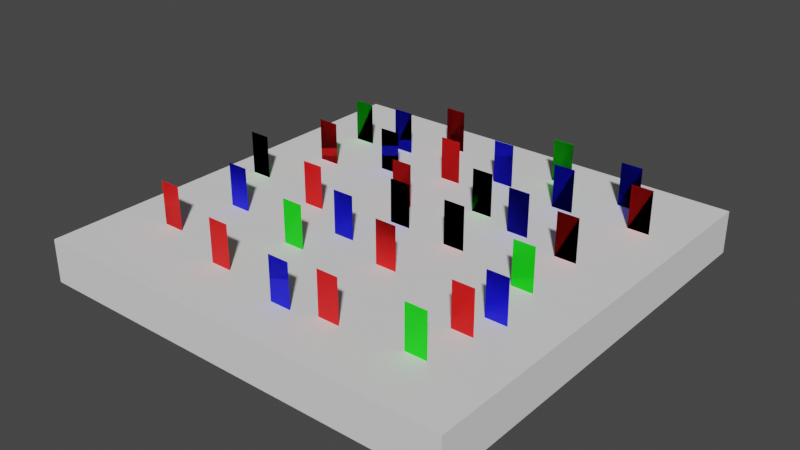 # Source: crowd_test.blend  (saved by Blender 3.6.13; exported with 4.5.12 LTS)
import bpy
from mathutils import Matrix  # noqa: F401  (used for matrix-valued properties, if any)

bpy.ops.wm.read_factory_settings(use_empty=True)
scene = bpy.context.scene
scene.name = 'Scene'

# ---- collections
col_collection = bpy.data.collections.new('Collection'); scene.collection.children.link(col_collection)

# ---- materials (node trees are filled in below, after node groups)
mat_crowd3 = bpy.data.materials.new('Crowd3')
mat_crowd3.use_transparent_shadow = False
mat_crowd1 = bpy.data.materials.new('Crowd1')
mat_crowd1.use_transparent_shadow = False
mat_crowd2 = bpy.data.materials.new('Crowd2')
mat_crowd2.use_transparent_shadow = False

# ---- material node trees
mat_crowd3.use_nodes = True; mat_crowd3.node_tree.nodes.clear()
_N = mat_crowd3.node_tree.nodes; _L = mat_crowd3.node_tree.links
n0 = _N.new('ShaderNodeBsdfPrincipled'); n0.name = 'Principled BSDF'; n0.location = (10, 300)
n0.distribution = 'GGX'
n0.subsurface_method = 'RANDOM_WALK_SKIN'
n0.inputs[0].default_value = (0.0, 0.0, 1.0, 1.0)
n0.inputs[3].default_value = 1.45
n0.inputs[27].default_value = (0.0, 0.0, 0.0, 1.0)
n0.inputs[28].default_value = 1.0
n1 = _N.new('ShaderNodeOutputMaterial'); n1.name = 'Material Output'; n1.location = (300, 300)
_L.new(n0.outputs[0], n1.inputs[0])
n1.is_active_output = True
mat_crowd1.use_nodes = True; mat_crowd1.node_tree.nodes.clear()
_N = mat_crowd1.node_tree.nodes; _L = mat_crowd1.node_tree.links
n0 = _N.new('ShaderNodeBsdfPrincipled'); n0.name = 'Principled BSDF'; n0.location = (10, 300)
n0.distribution = 'GGX'
n0.subsurface_method = 'RANDOM_WALK_SKIN'
n0.inputs[0].default_value = (1.0, 0.0, 0.0, 1.0)
n0.inputs[3].default_value = 1.45
n0.inputs[27].default_value = (0.0, 0.0, 0.0, 1.0)
n0.inputs[28].default_value = 1.0
n1 = _N.new('ShaderNodeOutputMaterial'); n1.name = 'Material Output'; n1.location = (300, 300)
_L.new(n0.outputs[0], n1.inputs[0])
n1.is_active_output = True
mat_crowd2.use_nodes = True; mat_crowd2.node_tree.nodes.clear()
_N = mat_crowd2.node_tree.nodes; _L = mat_crowd2.node_tree.links
n0 = _N.new('ShaderNodeBsdfPrincipled'); n0.name = 'Principled BSDF'; n0.location = (10, 300)
n0.distribution = 'GGX'
n0.subsurface_method = 'RANDOM_WALK_SKIN'
n0.inputs[0].default_value = (0.0, 1.0, 0.0, 1.0)
n0.inputs[3].default_value = 1.45
n0.inputs[27].default_value = (0.0, 0.0, 0.0, 1.0)
n0.inputs[28].default_value = 1.0
n1 = _N.new('ShaderNodeOutputMaterial'); n1.name = 'Material Output'; n1.location = (300, 300)
_L.new(n0.outputs[0], n1.inputs[0])
n1.is_active_output = True

# ---- world
world_world = bpy.data.worlds.new('World'); scene.world = world_world
world_world.use_nodes = True; world_world.node_tree.nodes.clear()
_N = world_world.node_tree.nodes; _L = world_world.node_tree.links
n0 = _N.new('ShaderNodeOutputWorld'); n0.name = 'World Output'; n0.location = (300, 300)
n1 = _N.new('ShaderNodeBackground'); n1.name = 'Background'; n1.location = (10, 300)
n1.inputs[0].default_value = (0.05088, 0.05088, 0.05088, 1.0)
_L.new(n1.outputs[0], n0.inputs[0])
n0.is_active_output = True
world_world.color = (0.05088, 0.05088, 0.05088)
world_world.use_sun_shadow = False
world_world.sun_shadow_jitter_overblur = 0.0

# ---- meshes
me_plane = bpy.data.meshes.new('Plane')
me_plane.from_pydata([(-0.5, 0.0, 3.775e-08), (0.5, 0.0, 3.775e-08), (-0.5, 2.0, 3.775e-08), (0.5, 2.0, 3.775e-08)], [], [(0, 1, 3, 2)])
_uv = me_plane.uv_layers.new(name='UVMap')
_uv.uv.foreach_set('vector', [0.0, 0.0, 1.0, 0.0, 1.0, 1.0, 0.0, 1.0])
me_plane.materials.append(mat_crowd3)
me_plane.update()
me_cube_001 = bpy.data.meshes.new('Cube.001')
me_cube_001.from_pydata([(-10.0, -10.0, -1.0), (-10.0, -10.0, 1.0), (-10.0, 10.0, -1.0), (-10.0, 10.0, 1.0), (10.0, -10.0, -1.0), (10.0, -10.0, 1.0), (10.0, 10.0, -1.0), (10.0, 10.0, 1.0)], [], [(0, 1, 3, 2), (2, 3, 7, 6), (6, 7, 5, 4), (4, 5, 1, 0), (2, 6, 4, 0), (7, 3, 1, 5)])
_uv = me_cube_001.uv_layers.new(name='UVMap')
_uv.uv.foreach_set('vector', [0.375, 0.0, 0.625, 0.0, 0.625, 0.25, 0.375, 0.25, 0.375, 0.25, 0.625, 0.25, 0.625, 0.5, 0.375, 0.5, 0.375, 0.5, 0.625, 0.5, 0.625, 0.75, 0.375, 0.75, 0.375, 0.75, 0.625, 0.75, 0.625, 1.0, 0.375, 1.0, 0.125, 0.5, 0.375, 0.5, 0.375, 0.75, 0.125, 0.75, 0.625, 0.5, 0.875, 0.5, 0.875, 0.75, 0.625, 0.75])
me_cube_001.update()
me_plane_041 = bpy.data.meshes.new('Plane.041')
me_plane_041.from_pydata([(-0.5, 0.0, 3.775e-08), (0.5, 0.0, 3.775e-08), (-0.5, 2.0, 3.775e-08), (0.5, 2.0, 3.775e-08)], [], [(0, 1, 3, 2)])
_uv = me_plane_041.uv_layers.new(name='UVMap')
_uv.uv.foreach_set('vector', [0.0, 0.0, 1.0, 0.0, 1.0, 1.0, 0.0, 1.0])
me_plane_041.materials.append(mat_crowd1)
me_plane_041.update()
me_plane_042 = bpy.data.meshes.new('Plane.042')
me_plane_042.from_pydata([(-0.5, 0.0, 3.775e-08), (0.5, 0.0, 3.775e-08), (-0.5, 2.0, 3.775e-08), (0.5, 2.0, 3.775e-08)], [], [(0, 1, 3, 2)])
_uv = me_plane_042.uv_layers.new(name='UVMap')
_uv.uv.foreach_set('vector', [0.0, 0.0, 1.0, 0.0, 1.0, 1.0, 0.0, 1.0])
me_plane_042.materials.append(mat_crowd1)
me_plane_042.update()
me_plane_043 = bpy.data.meshes.new('Plane.043')
me_plane_043.from_pydata([(-0.5, 0.0, 3.775e-08), (0.5, 0.0, 3.775e-08), (-0.5, 2.0, 3.775e-08), (0.5, 2.0, 3.775e-08)], [], [(0, 1, 3, 2)])
_uv = me_plane_043.uv_layers.new(name='UVMap')
_uv.uv.foreach_set('vector', [0.0, 0.0, 1.0, 0.0, 1.0, 1.0, 0.0, 1.0])
me_plane_043.materials.append(mat_crowd2)
me_plane_043.update()
me_plane_044 = bpy.data.meshes.new('Plane.044')
me_plane_044.from_pydata([(-0.5, 0.0, 3.775e-08), (0.5, 0.0, 3.775e-08), (-0.5, 2.0, 3.775e-08), (0.5, 2.0, 3.775e-08)], [], [(0, 1, 3, 2)])
_uv = me_plane_044.uv_layers.new(name='UVMap')
_uv.uv.foreach_set('vector', [0.0, 0.0, 1.0, 0.0, 1.0, 1.0, 0.0, 1.0])
me_plane_044.materials.append(mat_crowd1)
me_plane_044.update()
me_plane_045 = bpy.data.meshes.new('Plane.045')
me_plane_045.from_pydata([(-0.5, 0.0, 3.775e-08), (0.5, 0.0, 3.775e-08), (-0.5, 2.0, 3.775e-08), (0.5, 2.0, 3.775e-08)], [], [(0, 1, 3, 2)])
_uv = me_plane_045.uv_layers.new(name='UVMap')
_uv.uv.foreach_set('vector', [0.0, 0.0, 1.0, 0.0, 1.0, 1.0, 0.0, 1.0])
me_plane_045.materials.append(mat_crowd1)
me_plane_045.update()
me_plane_046 = bpy.data.meshes.new('Plane.046')
me_plane_046.from_pydata([(-0.5, 0.0, 3.775e-08), (0.5, 0.0, 3.775e-08), (-0.5, 2.0, 3.775e-08), (0.5, 2.0, 3.775e-08)], [], [(0, 1, 3, 2)])
_uv = me_plane_046.uv_layers.new(name='UVMap')
_uv.uv.foreach_set('vector', [0.0, 0.0, 1.0, 0.0, 1.0, 1.0, 0.0, 1.0])
me_plane_046.materials.append(mat_crowd1)
me_plane_046.update()
me_plane_047 = bpy.data.meshes.new('Plane.047')
me_plane_047.from_pydata([(-0.5, 0.0, 3.775e-08), (0.5, 0.0, 3.775e-08), (-0.5, 2.0, 3.775e-08), (0.5, 2.0, 3.775e-08)], [], [(0, 1, 3, 2)])
_uv = me_plane_047.uv_layers.new(name='UVMap')
_uv.uv.foreach_set('vector', [0.0, 0.0, 1.0, 0.0, 1.0, 1.0, 0.0, 1.0])
me_plane_047.materials.append(mat_crowd2)
me_plane_047.update()
me_plane_048 = bpy.data.meshes.new('Plane.048')
me_plane_048.from_pydata([(-0.5, 0.0, 3.775e-08), (0.5, 0.0, 3.775e-08), (-0.5, 2.0, 3.775e-08), (0.5, 2.0, 3.775e-08)], [], [(0, 1, 3, 2)])
_uv = me_plane_048.uv_layers.new(name='UVMap')
_uv.uv.foreach_set('vector', [0.0, 0.0, 1.0, 0.0, 1.0, 1.0, 0.0, 1.0])
me_plane_048.materials.append(mat_crowd1)
me_plane_048.update()
me_plane_049 = bpy.data.meshes.new('Plane.049')
me_plane_049.from_pydata([(-0.5, 0.0, 3.775e-08), (0.5, 0.0, 3.775e-08), (-0.5, 2.0, 3.775e-08), (0.5, 2.0, 3.775e-08)], [], [(0, 1, 3, 2)])
_uv = me_plane_049.uv_layers.new(name='UVMap')
_uv.uv.foreach_set('vector', [0.0, 0.0, 1.0, 0.0, 1.0, 1.0, 0.0, 1.0])
me_plane_049.materials.append(mat_crowd1)
me_plane_049.update()
me_plane_050 = bpy.data.meshes.new('Plane.050')
me_plane_050.from_pydata([(-0.5, 0.0, 3.775e-08), (0.5, 0.0, 3.775e-08), (-0.5, 2.0, 3.775e-08), (0.5, 2.0, 3.775e-08)], [], [(0, 1, 3, 2)])
_uv = me_plane_050.uv_layers.new(name='UVMap')
_uv.uv.foreach_set('vector', [0.0, 0.0, 1.0, 0.0, 1.0, 1.0, 0.0, 1.0])
me_plane_050.materials.append(mat_crowd2)
me_plane_050.update()
me_plane_051 = bpy.data.meshes.new('Plane.051')
me_plane_051.from_pydata([(-0.5, 0.0, 3.775e-08), (0.5, 0.0, 3.775e-08), (-0.5, 2.0, 3.775e-08), (0.5, 2.0, 3.775e-08)], [], [(0, 1, 3, 2)])
_uv = me_plane_051.uv_layers.new(name='UVMap')
_uv.uv.foreach_set('vector', [0.0, 0.0, 1.0, 0.0, 1.0, 1.0, 0.0, 1.0])
me_plane_051.materials.append(mat_crowd2)
me_plane_051.update()
me_plane_052 = bpy.data.meshes.new('Plane.052')
me_plane_052.from_pydata([(-0.5, 0.0, 3.775e-08), (0.5, 0.0, 3.775e-08), (-0.5, 2.0, 3.775e-08), (0.5, 2.0, 3.775e-08)], [], [(0, 1, 3, 2)])
_uv = me_plane_052.uv_layers.new(name='UVMap')
_uv.uv.foreach_set('vector', [0.0, 0.0, 1.0, 0.0, 1.0, 1.0, 0.0, 1.0])
me_plane_052.materials.append(mat_crowd1)
me_plane_052.update()
me_plane_053 = bpy.data.meshes.new('Plane.053')
me_plane_053.from_pydata([(-0.5, 0.0, 3.775e-08), (0.5, 0.0, 3.775e-08), (-0.5, 2.0, 3.775e-08), (0.5, 2.0, 3.775e-08)], [], [(0, 1, 3, 2)])
_uv = me_plane_053.uv_layers.new(name='UVMap')
_uv.uv.foreach_set('vector', [0.0, 0.0, 1.0, 0.0, 1.0, 1.0, 0.0, 1.0])
me_plane_053.materials.append(mat_crowd1)
me_plane_053.update()
me_plane_054 = bpy.data.meshes.new('Plane.054')
me_plane_054.from_pydata([(-0.5, 0.0, 3.775e-08), (0.5, 0.0, 3.775e-08), (-0.5, 2.0, 3.775e-08), (0.5, 2.0, 3.775e-08)], [], [(0, 1, 3, 2)])
_uv = me_plane_054.uv_layers.new(name='UVMap')
_uv.uv.foreach_set('vector', [0.0, 0.0, 1.0, 0.0, 1.0, 1.0, 0.0, 1.0])
me_plane_054.materials.append(mat_crowd1)
me_plane_054.update()
me_plane_055 = bpy.data.meshes.new('Plane.055')
me_plane_055.from_pydata([(-0.5, 0.0, 3.775e-08), (0.5, 0.0, 3.775e-08), (-0.5, 2.0, 3.775e-08), (0.5, 2.0, 3.775e-08)], [], [(0, 1, 3, 2)])
_uv = me_plane_055.uv_layers.new(name='UVMap')
_uv.uv.foreach_set('vector', [0.0, 0.0, 1.0, 0.0, 1.0, 1.0, 0.0, 1.0])
me_plane_055.materials.append(mat_crowd2)
me_plane_055.update()
me_plane_056 = bpy.data.meshes.new('Plane.056')
me_plane_056.from_pydata([(-0.5, 0.0, 3.775e-08), (0.5, 0.0, 3.775e-08), (-0.5, 2.0, 3.775e-08), (0.5, 2.0, 3.775e-08)], [], [(0, 1, 3, 2)])
_uv = me_plane_056.uv_layers.new(name='UVMap')
_uv.uv.foreach_set('vector', [0.0, 0.0, 1.0, 0.0, 1.0, 1.0, 0.0, 1.0])
me_plane_056.materials.append(mat_crowd1)
me_plane_056.update()
me_plane_057 = bpy.data.meshes.new('Plane.057')
me_plane_057.from_pydata([(-0.5, 0.0, 3.775e-08), (0.5, 0.0, 3.775e-08), (-0.5, 2.0, 3.775e-08), (0.5, 2.0, 3.775e-08)], [], [(0, 1, 3, 2)])
_uv = me_plane_057.uv_layers.new(name='UVMap')
_uv.uv.foreach_set('vector', [0.0, 0.0, 1.0, 0.0, 1.0, 1.0, 0.0, 1.0])
me_plane_057.materials.append(mat_crowd1)
me_plane_057.update()
me_plane_058 = bpy.data.meshes.new('Plane.058')
me_plane_058.from_pydata([(-0.5, 0.0, 3.775e-08), (0.5, 0.0, 3.775e-08), (-0.5, 2.0, 3.775e-08), (0.5, 2.0, 3.775e-08)], [], [(0, 1, 3, 2)])
_uv = me_plane_058.uv_layers.new(name='UVMap')
_uv.uv.foreach_set('vector', [0.0, 0.0, 1.0, 0.0, 1.0, 1.0, 0.0, 1.0])
me_plane_058.materials.append(mat_crowd2)
me_plane_058.update()
me_plane_059 = bpy.data.meshes.new('Plane.059')
me_plane_059.from_pydata([(-0.5, 0.0, 3.775e-08), (0.5, 0.0, 3.775e-08), (-0.5, 2.0, 3.775e-08), (0.5, 2.0, 3.775e-08)], [], [(0, 1, 3, 2)])
_uv = me_plane_059.uv_layers.new(name='UVMap')
_uv.uv.foreach_set('vector', [0.0, 0.0, 1.0, 0.0, 1.0, 1.0, 0.0, 1.0])
me_plane_059.materials.append(mat_crowd1)
me_plane_059.update()
me_plane_060 = bpy.data.meshes.new('Plane.060')
me_plane_060.from_pydata([(-0.5, 0.0, 3.775e-08), (0.5, 0.0, 3.775e-08), (-0.5, 2.0, 3.775e-08), (0.5, 2.0, 3.775e-08)], [], [(0, 1, 3, 2)])
_uv = me_plane_060.uv_layers.new(name='UVMap')
_uv.uv.foreach_set('vector', [0.0, 0.0, 1.0, 0.0, 1.0, 1.0, 0.0, 1.0])
me_plane_060.materials.append(mat_crowd2)
me_plane_060.update()
me_plane_061 = bpy.data.meshes.new('Plane.061')
me_plane_061.from_pydata([(-0.5, 0.0, 3.775e-08), (0.5, 0.0, 3.775e-08), (-0.5, 2.0, 3.775e-08), (0.5, 2.0, 3.775e-08)], [], [(0, 1, 3, 2)])
_uv = me_plane_061.uv_layers.new(name='UVMap')
_uv.uv.foreach_set('vector', [0.0, 0.0, 1.0, 0.0, 1.0, 1.0, 0.0, 1.0])
me_plane_061.materials.append(mat_crowd3)
me_plane_061.update()
me_plane_062 = bpy.data.meshes.new('Plane.062')
me_plane_062.from_pydata([(-0.5, 0.0, 3.775e-08), (0.5, 0.0, 3.775e-08), (-0.5, 2.0, 3.775e-08), (0.5, 2.0, 3.775e-08)], [], [(0, 1, 3, 2)])
_uv = me_plane_062.uv_layers.new(name='UVMap')
_uv.uv.foreach_set('vector', [0.0, 0.0, 1.0, 0.0, 1.0, 1.0, 0.0, 1.0])
me_plane_062.materials.append(mat_crowd3)
me_plane_062.update()
me_plane_063 = bpy.data.meshes.new('Plane.063')
me_plane_063.from_pydata([(-0.5, 0.0, 3.775e-08), (0.5, 0.0, 3.775e-08), (-0.5, 2.0, 3.775e-08), (0.5, 2.0, 3.775e-08)], [], [(0, 1, 3, 2)])
_uv = me_plane_063.uv_layers.new(name='UVMap')
_uv.uv.foreach_set('vector', [0.0, 0.0, 1.0, 0.0, 1.0, 1.0, 0.0, 1.0])
me_plane_063.materials.append(mat_crowd3)
me_plane_063.update()
me_plane_064 = bpy.data.meshes.new('Plane.064')
me_plane_064.from_pydata([(-0.5, 0.0, 3.775e-08), (0.5, 0.0, 3.775e-08), (-0.5, 2.0, 3.775e-08), (0.5, 2.0, 3.775e-08)], [], [(0, 1, 3, 2)])
_uv = me_plane_064.uv_layers.new(name='UVMap')
_uv.uv.foreach_set('vector', [0.0, 0.0, 1.0, 0.0, 1.0, 1.0, 0.0, 1.0])
me_plane_064.materials.append(mat_crowd3)
me_plane_064.update()
me_plane_065 = bpy.data.meshes.new('Plane.065')
me_plane_065.from_pydata([(-0.5, 0.0, 3.775e-08), (0.5, 0.0, 3.775e-08), (-0.5, 2.0, 3.775e-08), (0.5, 2.0, 3.775e-08)], [], [(0, 1, 3, 2)])
_uv = me_plane_065.uv_layers.new(name='UVMap')
_uv.uv.foreach_set('vector', [0.0, 0.0, 1.0, 0.0, 1.0, 1.0, 0.0, 1.0])
me_plane_065.materials.append(mat_crowd3)
me_plane_065.update()
me_plane_066 = bpy.data.meshes.new('Plane.066')
me_plane_066.from_pydata([(-0.5, 0.0, 3.775e-08), (0.5, 0.0, 3.775e-08), (-0.5, 2.0, 3.775e-08), (0.5, 2.0, 3.775e-08)], [], [(0, 1, 3, 2)])
_uv = me_plane_066.uv_layers.new(name='UVMap')
_uv.uv.foreach_set('vector', [0.0, 0.0, 1.0, 0.0, 1.0, 1.0, 0.0, 1.0])
me_plane_066.materials.append(mat_crowd3)
me_plane_066.update()
me_plane_067 = bpy.data.meshes.new('Plane.067')
me_plane_067.from_pydata([(-0.5, 0.0, 3.775e-08), (0.5, 0.0, 3.775e-08), (-0.5, 2.0, 3.775e-08), (0.5, 2.0, 3.775e-08)], [], [(0, 1, 3, 2)])
_uv = me_plane_067.uv_layers.new(name='UVMap')
_uv.uv.foreach_set('vector', [0.0, 0.0, 1.0, 0.0, 1.0, 1.0, 0.0, 1.0])
me_plane_067.materials.append(mat_crowd3)
me_plane_067.update()
me_plane_068 = bpy.data.meshes.new('Plane.068')
me_plane_068.from_pydata([(-0.5, 0.0, 3.775e-08), (0.5, 0.0, 3.775e-08), (-0.5, 2.0, 3.775e-08), (0.5, 2.0, 3.775e-08)], [], [(0, 1, 3, 2)])
_uv = me_plane_068.uv_layers.new(name='UVMap')
_uv.uv.foreach_set('vector', [0.0, 0.0, 1.0, 0.0, 1.0, 1.0, 0.0, 1.0])
me_plane_068.materials.append(mat_crowd3)
me_plane_068.update()
me_plane_069 = bpy.data.meshes.new('Plane.069')
me_plane_069.from_pydata([(-0.5, 0.0, 3.775e-08), (0.5, 0.0, 3.775e-08), (-0.5, 2.0, 3.775e-08), (0.5, 2.0, 3.775e-08)], [], [(0, 1, 3, 2)])
_uv = me_plane_069.uv_layers.new(name='UVMap')
_uv.uv.foreach_set('vector', [0.0, 0.0, 1.0, 0.0, 1.0, 1.0, 0.0, 1.0])
me_plane_069.materials.append(mat_crowd3)
me_plane_069.update()
me_plane_070 = bpy.data.meshes.new('Plane.070')
me_plane_070.from_pydata([(-0.5, 0.0, 3.775e-08), (0.5, 0.0, 3.775e-08), (-0.5, 2.0, 3.775e-08), (0.5, 2.0, 3.775e-08)], [], [(0, 1, 3, 2)])
_uv = me_plane_070.uv_layers.new(name='UVMap')
_uv.uv.foreach_set('vector', [0.0, 0.0, 1.0, 0.0, 1.0, 1.0, 0.0, 1.0])
me_plane_070.materials.append(mat_crowd3)
me_plane_070.update()
me_plane_001 = bpy.data.meshes.new('Plane.001')
me_plane_001.from_pydata([(0.4564, 4.56e-07, -6.04), (1.456, 4.56e-07, -6.04), (0.4564, 2.0, -6.04), (1.456, 2.0, -6.04), (-0.5, 0.0, 0.0), (0.5, 0.0, 0.0), (-0.5, 2.0, 0.0), (0.5, 2.0, 0.0), (-1.71, 1.178e-07, -1.561), (-0.7099, 1.178e-07, -1.561), (-1.71, 2.0, -1.561), (-0.7099, 2.0, -1.561), (-4.5, -7.55e-08, 1.0), (-3.5, -7.55e-08, 1.0), (-4.5, 2.0, 1.0), (-3.5, 2.0, 1.0), (1.5, 2.265e-07, -3.0), (2.5, 2.265e-07, -3.0), (1.5, 2.0, -3.0), (2.5, 2.0, -3.0), (6.5, -3.775e-07, 5.0), (7.5, -3.775e-07, 5.0), (6.5, 2.0, 5.0), (7.5, 2.0, 5.0), (1.42, -2.39e-07, 3.166), (2.42, -2.39e-07, 3.166), (1.42, 2.0, 3.166), (2.42, 2.0, 3.166), (-3.58, -5.41e-07, 7.166), (-2.58, -5.41e-07, 7.166), (-3.58, 2.0, 7.166), (-2.58, 2.0, 7.166), (-2.58, -3.145e-07, 4.166), (-1.58, -3.145e-07, 4.166), (-2.58, 2.0, 4.166), (-1.58, 2.0, 4.166), (-7.58, -4.655e-07, 6.166), (-6.58, -4.655e-07, 6.166), (-7.58, 2.0, 6.166), (-6.58, 2.0, 6.166), (-7.241, 2.204e-07, -2.919), (-6.241, 2.204e-07, -2.919), (-7.241, 2.0, -2.919), (-6.241, 2.0, -2.919), (-8.58, -1.251e-08, 0.1657), (-7.58, -1.251e-08, 0.1657), (-8.58, 2.0, 0.1657), (-7.58, 2.0, 0.1657), (6.42, -8.801e-08, 1.166), (7.42, -8.801e-08, 1.166), (6.42, 2.0, 1.166), (7.42, 2.0, 1.166), (2.42, -1.251e-08, 0.1657), (3.42, -1.251e-08, 0.1657), (2.42, 2.0, 0.1657), (3.42, 2.0, 0.1657), (6.42, 1.385e-07, -1.834), (7.42, 1.385e-07, -1.834), (6.42, 2.0, -1.834), (7.42, 2.0, -1.834), (7.42, 4.405e-07, -5.834), (8.42, 4.405e-07, -5.834), (7.42, 2.0, -5.834), (8.42, 2.0, -5.834), (2.42, 5.915e-07, -7.834), (3.42, 5.915e-07, -7.834), (2.42, 2.0, -7.834), (3.42, 2.0, -7.834), (-1.58, 3.65e-07, -4.834), (-0.5795, 3.65e-07, -4.834), (-1.58, 2.0, -4.834), (-0.5795, 2.0, -4.834), (-3.58, 5.915e-07, -7.834), (-2.58, 5.915e-07, -7.834), (-3.58, 2.0, -7.834), (-2.58, 2.0, -7.834), (-7.58, 4.405e-07, -5.834), (-6.58, 4.405e-07, -5.834), (-7.58, 2.0, -5.834), (-6.58, 2.0, -5.834), (2.369, -5.611e-07, 7.433), (3.369, -5.611e-07, 7.433), (2.369, 2.0, 7.433), (3.369, 2.0, 7.433), (6.161, -5.407e-07, 7.162), (7.161, -5.407e-07, 7.162), (6.161, 2.0, 7.162), (7.161, 2.0, 7.162), (3.91, 4.176e-07, -5.532), (4.91, 4.176e-07, -5.532), (3.91, 2.0, -5.532), (4.91, 2.0, -5.532), (3.741, 1.824e-07, -2.416), (4.741, 1.824e-07, -2.416), (3.741, 2.0, -2.416), (4.741, 2.0, -2.416), (-4.352, 2.949e-07, -3.906), (-3.352, 2.949e-07, -3.906), (-4.352, 2.0, -3.906), (-3.352, 2.0, -3.906), (-1.575, -1.73e-07, 2.291), (-0.5754, -1.73e-07, 2.291), (-1.575, 2.0, 2.291), (-0.5754, 2.0, 2.291), (-6.79, -2.394e-07, 3.171), (-5.79, -2.394e-07, 3.171), (-6.79, 2.0, 3.171), (-5.79, 2.0, 3.171), (0.2871, -5.871e-07, 7.777), (1.287, -5.871e-07, 7.777), (0.2871, 2.0, 7.777), (1.287, 2.0, 7.777), (6.992, -2.752e-07, 3.645), (7.992, -2.752e-07, 3.645), (6.992, 2.0, 3.645), (7.992, 2.0, 3.645), (-5.402, 4.636e-07, -6.141), (-4.402, 4.636e-07, -6.141), (-5.402, 2.0, -6.141), (-4.402, 2.0, -6.141), (6.01, 5.659e-07, -7.496), (7.01, 5.659e-07, -7.496), (6.01, 2.0, -7.496), (7.01, 2.0, -7.496)], [], [(0, 1, 3, 2), (4, 5, 7, 6), (8, 9, 11, 10), (12, 13, 15, 14), (16, 17, 19, 18), (20, 21, 23, 22), (24, 25, 27, 26), (28, 29, 31, 30), (32, 33, 35, 34), (36, 37, 39, 38), (40, 41, 43, 42), (44, 45, 47, 46), (48, 49, 51, 50), (52, 53, 55, 54), (56, 57, 59, 58), (60, 61, 63, 62), (64, 65, 67, 66), (68, 69, 71, 70), (72, 73, 75, 74), (76, 77, 79, 78), (80, 81, 83, 82), (84, 85, 87, 86), (88, 89, 91, 90), (92, 93, 95, 94), (96, 97, 99, 98), (100, 101, 103, 102), (104, 105, 107, 106), (108, 109, 111, 110), (112, 113, 115, 114), (116, 117, 119, 118), (120, 121, 123, 122)])
me_plane_001.polygons.foreach_set('material_index', [2, 2, 0, 0, 1, 0, 0, 0, 1, 0, 0, 1, 1, 0, 0, 0, 1, 0, 0, 1, 0, 1, 2, 2, 2, 2, 2, 2, 2, 2, 2])
_uv = me_plane_001.uv_layers.new(name='UVMap')
_uv.uv.foreach_set('vector', [0.0, 0.0, 1.0, 0.0, 1.0, 1.0, 0.0, 1.0, 0.0, 0.0, 1.0, 0.0, 1.0, 1.0, 0.0, 1.0, 0.0, 0.0, 1.0, 0.0, 1.0, 1.0, 0.0, 1.0, 0.0, 0.0, 1.0, 0.0, 1.0, 1.0, 0.0, 1.0, 0.0, 0.0, 1.0, 0.0, 1.0, 1.0, 0.0, 1.0, 0.0, 0.0, 1.0, 0.0, 1.0, 1.0, 0.0, 1.0, 0.0, 0.0, 1.0, 0.0, 1.0, 1.0, 0.0, 1.0, 0.0, 0.0, 1.0, 0.0, 1.0, 1.0, 0.0, 1.0, 0.0, 0.0, 1.0, 0.0, 1.0, 1.0, 0.0, 1.0, 0.0, 0.0, 1.0, 0.0, 1.0, 1.0, 0.0, 1.0, 0.0, 0.0, 1.0, 0.0, 1.0, 1.0, 0.0, 1.0, 0.0, 0.0, 1.0, 0.0, 1.0, 1.0, 0.0, 1.0, 0.0, 0.0, 1.0, 0.0, 1.0, 1.0, 0.0, 1.0, 0.0, 0.0, 1.0, 0.0, 1.0, 1.0, 0.0, 1.0, 0.0, 0.0, 1.0, 0.0, 1.0, 1.0, 0.0, 1.0, 0.0, 0.0, 1.0, 0.0, 1.0, 1.0, 0.0, 1.0, 0.0, 0.0, 1.0, 0.0, 1.0, 1.0, 0.0, 1.0, 0.0, 0.0, 1.0, 0.0, 1.0, 1.0, 0.0, 1.0, 0.0, 0.0, 1.0, 0.0, 1.0, 1.0, 0.0, 1.0, 0.0, 0.0, 1.0, 0.0, 1.0, 1.0, 0.0, 1.0, 0.0, 0.0, 1.0, 0.0, 1.0, 1.0, 0.0, 1.0, 0.0, 0.0, 1.0, 0.0, 1.0, 1.0, 0.0, 1.0, 0.0, 0.0, 1.0, 0.0, 1.0, 1.0, 0.0, 1.0, 0.0, 0.0, 1.0, 0.0, 1.0, 1.0, 0.0, 1.0, 0.0, 0.0, 1.0, 0.0, 1.0, 1.0, 0.0, 1.0, 0.0, 0.0, 1.0, 0.0, 1.0, 1.0, 0.0, 1.0, 0.0, 0.0, 1.0, 0.0, 1.0, 1.0, 0.0, 1.0, 0.0, 0.0, 1.0, 0.0, 1.0, 1.0, 0.0, 1.0, 0.0, 0.0, 1.0, 0.0, 1.0, 1.0, 0.0, 1.0, 0.0, 0.0, 1.0, 0.0, 1.0, 1.0, 0.0, 1.0, 0.0, 0.0, 1.0, 0.0, 1.0, 1.0, 0.0, 1.0])
me_plane_001.materials.append(mat_crowd1)
me_plane_001.materials.append(mat_crowd2)
me_plane_001.materials.append(mat_crowd3)
me_plane_001.update()

# ---- objects
ob_plane = bpy.data.objects.new('Plane', me_plane)
ob_cube = bpy.data.objects.new('Cube', me_cube_001)
ob_plane_001 = bpy.data.objects.new('Plane.001', me_plane_041)
ob_plane_002 = bpy.data.objects.new('Plane.002', me_plane_042)
ob_plane_003 = bpy.data.objects.new('Plane.003', me_plane_043)
ob_plane_004 = bpy.data.objects.new('Plane.004', me_plane_044)
ob_plane_005 = bpy.data.objects.new('Plane.005', me_plane_045)
ob_plane_006 = bpy.data.objects.new('Plane.006', me_plane_046)
ob_plane_007 = bpy.data.objects.new('Plane.007', me_plane_047)
ob_plane_008 = bpy.data.objects.new('Plane.008', me_plane_048)
ob_plane_009 = bpy.data.objects.new('Plane.009', me_plane_049)
ob_plane_010 = bpy.data.objects.new('Plane.010', me_plane_050)
ob_plane_011 = bpy.data.objects.new('Plane.011', me_plane_051)
ob_plane_012 = bpy.data.objects.new('Plane.012', me_plane_052)
ob_plane_013 = bpy.data.objects.new('Plane.013', me_plane_053)
ob_plane_014 = bpy.data.objects.new('Plane.014', me_plane_054)
ob_plane_015 = bpy.data.objects.new('Plane.015', me_plane_055)
ob_plane_016 = bpy.data.objects.new('Plane.016', me_plane_056)
ob_plane_017 = bpy.data.objects.new('Plane.017', me_plane_057)
ob_plane_018 = bpy.data.objects.new('Plane.018', me_plane_058)
ob_plane_019 = bpy.data.objects.new('Plane.019', me_plane_059)
ob_plane_020 = bpy.data.objects.new('Plane.020', me_plane_060)
ob_plane_021 = bpy.data.objects.new('Plane.021', me_plane_061)
ob_plane_022 = bpy.data.objects.new('Plane.022', me_plane_062)
ob_plane_023 = bpy.data.objects.new('Plane.023', me_plane_063)
ob_plane_024 = bpy.data.objects.new('Plane.024', me_plane_064)
ob_plane_025 = bpy.data.objects.new('Plane.025', me_plane_065)
ob_plane_026 = bpy.data.objects.new('Plane.026', me_plane_066)
ob_plane_027 = bpy.data.objects.new('Plane.027', me_plane_067)
ob_plane_028 = bpy.data.objects.new('Plane.028', me_plane_068)
ob_plane_029 = bpy.data.objects.new('Plane.029', me_plane_069)
ob_plane_030 = bpy.data.objects.new('Plane.030', me_plane_070)
ob_merged = bpy.data.objects.new('Merged', me_plane_001)
ob_unmerged = bpy.data.objects.new('UnMerged', None)

# ---- transforms, parenting, visibility, modifiers, constraints
ob_plane.parent = ob_unmerged
ob_plane.location = (0.0, 0.0, 0.0)
ob_plane.rotation_euler = (1.571, -0.0, 0.0)
ob_cube.location = (0.0, 0.0, -1.0)
ob_plane_001.parent = ob_unmerged
ob_plane_001.location = (-1.21, 1.561, 0.0)
ob_plane_001.rotation_euler = (1.571, -0.0, 0.0)
ob_plane_002.parent = ob_unmerged
ob_plane_002.location = (-4.0, -1.0, 0.0)
ob_plane_002.rotation_euler = (1.571, -0.0, 0.0)
ob_plane_003.parent = ob_unmerged
ob_plane_003.location = (2.0, 3.0, 0.0)
ob_plane_003.rotation_euler = (1.571, -0.0, 0.0)
ob_plane_004.parent = ob_unmerged
ob_plane_004.location = (7.0, -5.0, 0.0)
ob_plane_004.rotation_euler = (1.571, -0.0, 0.0)
ob_plane_005.parent = ob_unmerged
ob_plane_005.location = (1.92, -3.166, 0.0)
ob_plane_005.rotation_euler = (1.571, -0.0, 0.0)
ob_plane_006.parent = ob_unmerged
ob_plane_006.location = (-3.08, -7.166, 0.0)
ob_plane_006.rotation_euler = (1.571, -0.0, 0.0)
ob_plane_007.parent = ob_unmerged
ob_plane_007.location = (-2.08, -4.166, 0.0)
ob_plane_007.rotation_euler = (1.571, -0.0, 0.0)
ob_plane_008.parent = ob_unmerged
ob_plane_008.location = (-7.08, -6.166, 0.0)
ob_plane_008.rotation_euler = (1.571, -0.0, 0.0)
ob_plane_009.parent = ob_unmerged
ob_plane_009.location = (-6.741, 2.919, 0.0)
ob_plane_009.rotation_euler = (1.571, -0.0, 0.0)
ob_plane_010.parent = ob_unmerged
ob_plane_010.location = (-8.08, -0.1657, 0.0)
ob_plane_010.rotation_euler = (1.571, -0.0, 0.0)
ob_plane_011.parent = ob_unmerged
ob_plane_011.location = (6.92, -1.166, 0.0)
ob_plane_011.rotation_euler = (1.571, -0.0, 0.0)
ob_plane_012.parent = ob_unmerged
ob_plane_012.location = (2.92, -0.1657, 0.0)
ob_plane_012.rotation_euler = (1.571, -0.0, 0.0)
ob_plane_013.parent = ob_unmerged
ob_plane_013.location = (6.92, 1.834, 0.0)
ob_plane_013.rotation_euler = (1.571, -0.0, 0.0)
ob_plane_014.parent = ob_unmerged
ob_plane_014.location = (7.92, 5.834, 0.0)
ob_plane_014.rotation_euler = (1.571, -0.0, 0.0)
ob_plane_015.parent = ob_unmerged
ob_plane_015.location = (2.92, 7.834, 0.0)
ob_plane_015.rotation_euler = (1.571, -0.0, 0.0)
ob_plane_016.parent = ob_unmerged
ob_plane_016.location = (-1.08, 4.834, 0.0)
ob_plane_016.rotation_euler = (1.571, -0.0, 0.0)
ob_plane_017.parent = ob_unmerged
ob_plane_017.location = (-3.08, 7.834, 0.0)
ob_plane_017.rotation_euler = (1.571, -0.0, 0.0)
ob_plane_018.parent = ob_unmerged
ob_plane_018.location = (-7.08, 5.834, 0.0)
ob_plane_018.rotation_euler = (1.571, -0.0, 0.0)
ob_plane_019.parent = ob_unmerged
ob_plane_019.location = (2.869, -7.433, 0.0)
ob_plane_019.rotation_euler = (1.571, -0.0, 0.0)
ob_plane_020.parent = ob_unmerged
ob_plane_020.location = (6.661, -7.162, 0.0)
ob_plane_020.rotation_euler = (1.571, -0.0, 0.0)
ob_plane_021.parent = ob_unmerged
ob_plane_021.location = (4.41, 5.532, 0.0)
ob_plane_021.rotation_euler = (1.571, -0.0, 0.0)
ob_plane_022.parent = ob_unmerged
ob_plane_022.location = (4.241, 2.416, 0.0)
ob_plane_022.rotation_euler = (1.571, -0.0, 0.0)
ob_plane_023.parent = ob_unmerged
ob_plane_023.location = (-3.852, 3.906, 0.0)
ob_plane_023.rotation_euler = (1.571, -0.0, 0.0)
ob_plane_024.parent = ob_unmerged
ob_plane_024.location = (-1.075, -2.291, 0.0)
ob_plane_024.rotation_euler = (1.571, -0.0, 0.0)
ob_plane_025.parent = ob_unmerged
ob_plane_025.location = (-6.29, -3.171, 0.0)
ob_plane_025.rotation_euler = (1.571, -0.0, 0.0)
ob_plane_026.parent = ob_unmerged
ob_plane_026.location = (0.7871, -7.777, 0.0)
ob_plane_026.rotation_euler = (1.571, -0.0, 0.0)
ob_plane_027.parent = ob_unmerged
ob_plane_027.location = (7.492, -3.645, 0.0)
ob_plane_027.rotation_euler = (1.571, -0.0, 0.0)
ob_plane_028.parent = ob_unmerged
ob_plane_028.location = (-4.902, 6.141, 0.0)
ob_plane_028.rotation_euler = (1.571, -0.0, 0.0)
ob_plane_029.parent = ob_unmerged
ob_plane_029.location = (6.51, 7.496, 0.0)
ob_plane_029.rotation_euler = (1.571, -0.0, 0.0)
ob_plane_030.parent = ob_unmerged
ob_plane_030.location = (0.9564, 6.04, 0.0)
ob_plane_030.rotation_euler = (1.571, -0.0, 0.0)
ob_merged.location = (0.0, 0.0, 0.0)
ob_merged.rotation_euler = (1.571, -0.0, 0.0)
ob_unmerged.location = (0.0, 0.0, 0.0)

# ---- collection membership
col_collection.objects.link(ob_plane)
col_collection.objects.link(ob_cube)
col_collection.objects.link(ob_plane_001)
col_collection.objects.link(ob_plane_002)
col_collection.objects.link(ob_plane_003)
col_collection.objects.link(ob_plane_004)
col_collection.objects.link(ob_plane_005)
col_collection.objects.link(ob_plane_006)
col_collection.objects.link(ob_plane_007)
col_collection.objects.link(ob_plane_008)
col_collection.objects.link(ob_plane_009)
col_collection.objects.link(ob_plane_010)
col_collection.objects.link(ob_plane_011)
col_collection.objects.link(ob_plane_012)
col_collection.objects.link(ob_plane_013)
col_collection.objects.link(ob_plane_014)
col_collection.objects.link(ob_plane_015)
col_collection.objects.link(ob_plane_016)
col_collection.objects.link(ob_plane_017)
col_collection.objects.link(ob_plane_018)
col_collection.objects.link(ob_plane_019)
col_collection.objects.link(ob_plane_020)
col_collection.objects.link(ob_plane_021)
col_collection.objects.link(ob_plane_022)
col_collection.objects.link(ob_plane_023)
col_collection.objects.link(ob_plane_024)
col_collection.objects.link(ob_plane_025)
col_collection.objects.link(ob_plane_026)
col_collection.objects.link(ob_plane_027)
col_collection.objects.link(ob_plane_028)
col_collection.objects.link(ob_plane_029)
col_collection.objects.link(ob_plane_030)
col_collection.objects.link(ob_merged)
col_collection.objects.link(ob_unmerged)

# ---- scene / render settings (as saved in the file)
scene.frame_start = 1; scene.frame_end = 250; scene.frame_set(1)
scene.render.engine = 'BLENDER_EEVEE_NEXT'
scene.cycles.sampling_pattern = 'TABULATED_SOBOL'
scene.view_settings.view_transform = 'Filmic'
bpy.context.view_layer.update()

# ---- added for rendering (the .blend has no active camera and no usable light): camera, sun
cam_auto = bpy.data.cameras.new('AutoCamera')
cam_auto.lens = 50.0
cam_auto.sensor_width = 36.0
cam_auto.clip_end = 1000.0
ob_auto_camera = bpy.data.objects.new('AutoCamera', cam_auto)
scene.collection.objects.link(ob_auto_camera)
ob_auto_camera.location = (26.4297, -31.7156, 21.1438)
ob_auto_camera.rotation_euler = (1.09748, -7.21219e-08, 0.694738)
scene.camera = ob_auto_camera
light_auto_sun = bpy.data.lights.new('AutoSun', 'SUN')
light_auto_sun.energy = 3.0
light_auto_sun.angle = 0.0523599
ob_auto_sun = bpy.data.objects.new('AutoSun', light_auto_sun)
scene.collection.objects.link(ob_auto_sun)
ob_auto_sun.rotation_euler = (0.872665, 0.174533, 0.523599)
bpy.context.view_layer.update()
